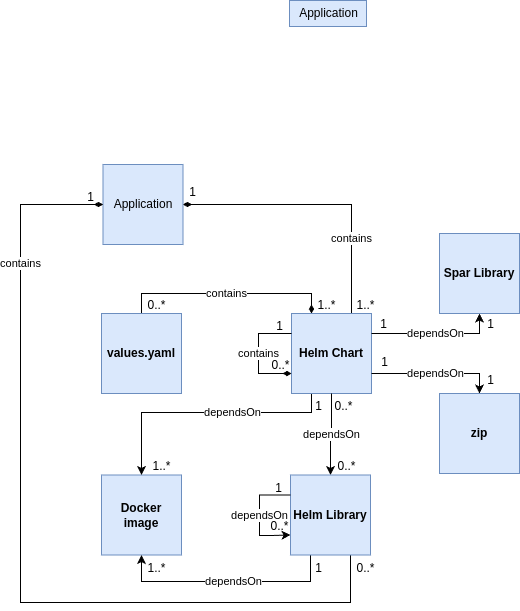

The diagram above was exported from draw.io. Its source (the exported page's mxGraphModel, read from the mxfile embedded in the PNG):
<mxGraphModel dx="401" dy="565" grid="0" gridSize="10" guides="1" tooltips="1" connect="1" arrows="1" fold="1" page="0" pageScale="1" pageWidth="850" pageHeight="1100" math="0" shadow="0">
  <root>
    <mxCell id="0" />
    <mxCell id="1" parent="0" />
    <mxCell id="QhoUO_O3tFTRsprsEj5L-1" value="Application" style="whiteSpace=wrap;html=1;aspect=fixed;fillColor=#dae8fc;strokeColor=#6c8ebf;" parent="1" vertex="1">
      <mxGeometry x="615.5" y="549" width="80" height="80" as="geometry" />
    </mxCell>
    <mxCell id="QhoUO_O3tFTRsprsEj5L-4" value="&lt;b&gt;Docker image&lt;/b&gt;" style="whiteSpace=wrap;html=1;aspect=fixed;fillColor=#dae8fc;strokeColor=#6c8ebf;" parent="1" vertex="1">
      <mxGeometry x="614" y="859.5" width="80" height="80" as="geometry" />
    </mxCell>
    <mxCell id="QhoUO_O3tFTRsprsEj5L-5" value="contains" style="edgeStyle=orthogonalEdgeStyle;rounded=0;orthogonalLoop=1;jettySize=auto;html=1;exitX=0;exitY=0.5;exitDx=0;exitDy=0;entryX=0.25;entryY=0;entryDx=0;entryDy=0;endArrow=diamondThin;startFill=0;endFill=1;" parent="1" source="QhoUO_O3tFTRsprsEj5L-31" target="QhoUO_O3tFTRsprsEj5L-11" edge="1">
      <mxGeometry relative="1" as="geometry">
        <mxPoint x="674" y="698" as="sourcePoint" />
      </mxGeometry>
    </mxCell>
    <mxCell id="QhoUO_O3tFTRsprsEj5L-9" value="dependsOn" style="edgeStyle=orthogonalEdgeStyle;rounded=0;orthogonalLoop=1;jettySize=auto;html=1;exitX=0.25;exitY=1;exitDx=0;exitDy=0;entryX=0.5;entryY=0;entryDx=0;entryDy=0;" parent="1" source="QhoUO_O3tFTRsprsEj5L-11" target="QhoUO_O3tFTRsprsEj5L-4" edge="1">
      <mxGeometry x="-0.2207" relative="1" as="geometry">
        <Array as="points">
          <mxPoint x="824" y="797" />
          <mxPoint x="654" y="797" />
        </Array>
        <mxPoint as="offset" />
      </mxGeometry>
    </mxCell>
    <mxCell id="QhoUO_O3tFTRsprsEj5L-10" value="&lt;span style=&quot;color: rgb(0, 0, 0); font-family: Helvetica; font-size: 11px; font-style: normal; font-variant-ligatures: normal; font-variant-caps: normal; font-weight: 400; letter-spacing: normal; orphans: 2; text-align: center; text-indent: 0px; text-transform: none; widows: 2; word-spacing: 0px; -webkit-text-stroke-width: 0px; white-space: nowrap; background-color: rgb(255, 255, 255); text-decoration-thickness: initial; text-decoration-style: initial; text-decoration-color: initial; display: inline !important; float: none;&quot;&gt;contains&lt;/span&gt;" style="edgeStyle=orthogonalEdgeStyle;rounded=0;orthogonalLoop=1;jettySize=auto;html=1;exitX=0.75;exitY=0;exitDx=0;exitDy=0;entryX=1;entryY=0.5;entryDx=0;entryDy=0;endArrow=diamondThin;endFill=1;" parent="1" source="QhoUO_O3tFTRsprsEj5L-11" target="QhoUO_O3tFTRsprsEj5L-1" edge="1">
      <mxGeometry x="-0.4595" relative="1" as="geometry">
        <mxPoint x="570.6060596812854" y="493.10606522993567" as="targetPoint" />
        <Array as="points">
          <mxPoint x="864" y="589" />
        </Array>
        <mxPoint as="offset" />
      </mxGeometry>
    </mxCell>
    <mxCell id="QhoUO_O3tFTRsprsEj5L-11" value="&lt;b&gt;Helm Chart&lt;/b&gt;" style="whiteSpace=wrap;html=1;aspect=fixed;fillColor=#dae8fc;strokeColor=#6c8ebf;" parent="1" vertex="1">
      <mxGeometry x="804" y="698" width="80" height="80" as="geometry" />
    </mxCell>
    <mxCell id="QhoUO_O3tFTRsprsEj5L-26" value="dependsOn" style="edgeStyle=orthogonalEdgeStyle;rounded=0;orthogonalLoop=1;jettySize=auto;html=1;" parent="1" source="QhoUO_O3tFTRsprsEj5L-11" target="QhoUO_O3tFTRsprsEj5L-29" edge="1">
      <mxGeometry relative="1" as="geometry" />
    </mxCell>
    <mxCell id="QhoUO_O3tFTRsprsEj5L-27" value="contains" style="edgeStyle=orthogonalEdgeStyle;rounded=0;orthogonalLoop=1;jettySize=auto;html=1;exitX=0.75;exitY=1;exitDx=0;exitDy=0;entryX=0;entryY=0.5;entryDx=0;entryDy=0;endArrow=diamondThin;endFill=1;" parent="1" source="QhoUO_O3tFTRsprsEj5L-29" target="QhoUO_O3tFTRsprsEj5L-1" edge="1">
      <mxGeometry x="0.6719" relative="1" as="geometry">
        <mxPoint x="561" y="395" as="targetPoint" />
        <Array as="points">
          <mxPoint x="863" y="987" />
          <mxPoint x="533" y="987" />
          <mxPoint x="533" y="589" />
        </Array>
        <mxPoint as="offset" />
      </mxGeometry>
    </mxCell>
    <mxCell id="QhoUO_O3tFTRsprsEj5L-28" value="dependsOn" style="edgeStyle=orthogonalEdgeStyle;rounded=0;orthogonalLoop=1;jettySize=auto;html=1;exitX=0.25;exitY=1;exitDx=0;exitDy=0;entryX=0.5;entryY=1;entryDx=0;entryDy=0;endArrow=classic;startFill=0;endFill=1;" parent="1" source="QhoUO_O3tFTRsprsEj5L-29" target="QhoUO_O3tFTRsprsEj5L-4" edge="1">
      <mxGeometry x="-0.0586" relative="1" as="geometry">
        <Array as="points">
          <mxPoint x="823" y="966" />
          <mxPoint x="654" y="966" />
        </Array>
        <mxPoint as="offset" />
      </mxGeometry>
    </mxCell>
    <mxCell id="QhoUO_O3tFTRsprsEj5L-29" value="&lt;b&gt;Helm Library&lt;/b&gt;" style="whiteSpace=wrap;html=1;aspect=fixed;fillColor=#dae8fc;strokeColor=#6c8ebf;" parent="1" vertex="1">
      <mxGeometry x="803" y="859.5" width="80" height="80" as="geometry" />
    </mxCell>
    <mxCell id="QhoUO_O3tFTRsprsEj5L-31" value="&lt;b&gt;values.yaml&lt;/b&gt;" style="whiteSpace=wrap;html=1;aspect=fixed;direction=south;fillColor=#dae8fc;strokeColor=#6c8ebf;" parent="1" vertex="1">
      <mxGeometry x="614" y="698" width="80" height="80" as="geometry" />
    </mxCell>
    <mxCell id="QhoUO_O3tFTRsprsEj5L-32" value="contains" style="edgeStyle=orthogonalEdgeStyle;rounded=0;orthogonalLoop=1;jettySize=auto;html=1;exitX=0;exitY=0.25;exitDx=0;exitDy=0;entryX=0;entryY=0.75;entryDx=0;entryDy=0;endArrow=diamondThin;endFill=1;" parent="1" source="QhoUO_O3tFTRsprsEj5L-11" target="QhoUO_O3tFTRsprsEj5L-11" edge="1">
      <mxGeometry relative="1" as="geometry">
        <Array as="points">
          <mxPoint x="771" y="718" />
          <mxPoint x="771" y="758" />
        </Array>
      </mxGeometry>
    </mxCell>
    <mxCell id="QhoUO_O3tFTRsprsEj5L-33" value="0..*" style="text;html=1;align=center;verticalAlign=middle;resizable=0;points=[];autosize=1;strokeColor=none;fillColor=none;" parent="1" vertex="1">
      <mxGeometry x="775" y="737" width="35" height="26" as="geometry" />
    </mxCell>
    <mxCell id="QhoUO_O3tFTRsprsEj5L-37" value="0..*" style="text;html=1;align=center;verticalAlign=middle;resizable=0;points=[];autosize=1;strokeColor=none;fillColor=none;" parent="1" vertex="1">
      <mxGeometry x="651" y="677" width="35" height="26" as="geometry" />
    </mxCell>
    <mxCell id="QhoUO_O3tFTRsprsEj5L-46" value="0..*" style="text;html=1;align=center;verticalAlign=middle;resizable=0;points=[];autosize=1;strokeColor=none;fillColor=none;" parent="1" vertex="1">
      <mxGeometry x="838" y="778" width="35" height="26" as="geometry" />
    </mxCell>
    <mxCell id="QhoUO_O3tFTRsprsEj5L-47" value="0..*" style="text;html=1;align=center;verticalAlign=middle;resizable=0;points=[];autosize=1;strokeColor=none;fillColor=none;" parent="1" vertex="1">
      <mxGeometry x="860" y="939.5" width="35" height="26" as="geometry" />
    </mxCell>
    <mxCell id="QhoUO_O3tFTRsprsEj5L-48" value="1" style="text;html=1;align=center;verticalAlign=middle;resizable=0;points=[];autosize=1;strokeColor=none;fillColor=none;" parent="1" vertex="1">
      <mxGeometry x="779" y="698" width="25" height="26" as="geometry" />
    </mxCell>
    <mxCell id="QhoUO_O3tFTRsprsEj5L-52" value="1..*" style="text;html=1;align=center;verticalAlign=middle;resizable=0;points=[];autosize=1;strokeColor=none;fillColor=none;" parent="1" vertex="1">
      <mxGeometry x="651" y="939.5" width="35" height="26" as="geometry" />
    </mxCell>
    <mxCell id="QhoUO_O3tFTRsprsEj5L-57" value="dependsOn" style="edgeStyle=orthogonalEdgeStyle;rounded=0;orthogonalLoop=1;jettySize=auto;html=1;exitX=0;exitY=0.25;exitDx=0;exitDy=0;entryX=0;entryY=0.75;entryDx=0;entryDy=0;" parent="1" source="QhoUO_O3tFTRsprsEj5L-29" target="QhoUO_O3tFTRsprsEj5L-29" edge="1">
      <mxGeometry relative="1" as="geometry">
        <Array as="points">
          <mxPoint x="772" y="880" />
          <mxPoint x="772" y="920" />
          <mxPoint x="784" y="920" />
        </Array>
      </mxGeometry>
    </mxCell>
    <mxCell id="QhoUO_O3tFTRsprsEj5L-58" value="1" style="text;html=1;align=center;verticalAlign=middle;resizable=0;points=[];autosize=1;strokeColor=none;fillColor=none;" parent="1" vertex="1">
      <mxGeometry x="778" y="859.5" width="25" height="26" as="geometry" />
    </mxCell>
    <mxCell id="QhoUO_O3tFTRsprsEj5L-59" value="0..*" style="text;html=1;align=center;verticalAlign=middle;resizable=0;points=[];autosize=1;strokeColor=none;fillColor=none;" parent="1" vertex="1">
      <mxGeometry x="774" y="898" width="35" height="26" as="geometry" />
    </mxCell>
    <mxCell id="QhoUO_O3tFTRsprsEj5L-60" value="1" style="text;html=1;align=center;verticalAlign=middle;resizable=0;points=[];autosize=1;strokeColor=none;fillColor=none;" parent="1" vertex="1">
      <mxGeometry x="818" y="939.5" width="25" height="26" as="geometry" />
    </mxCell>
    <mxCell id="QhoUO_O3tFTRsprsEj5L-61" value="0..*" style="text;html=1;align=center;verticalAlign=middle;resizable=0;points=[];autosize=1;strokeColor=none;fillColor=none;" parent="1" vertex="1">
      <mxGeometry x="841" y="838" width="35" height="26" as="geometry" />
    </mxCell>
    <mxCell id="QhoUO_O3tFTRsprsEj5L-62" value="1" style="text;html=1;align=center;verticalAlign=middle;resizable=0;points=[];autosize=1;strokeColor=none;fillColor=none;" parent="1" vertex="1">
      <mxGeometry x="818" y="778" width="25" height="26" as="geometry" />
    </mxCell>
    <mxCell id="QhoUO_O3tFTRsprsEj5L-63" value="1..*" style="text;html=1;align=center;verticalAlign=middle;resizable=0;points=[];autosize=1;strokeColor=none;fillColor=none;" parent="1" vertex="1">
      <mxGeometry x="656" y="838" width="35" height="26" as="geometry" />
    </mxCell>
    <mxCell id="QhoUO_O3tFTRsprsEj5L-64" value="1" style="text;html=1;align=center;verticalAlign=middle;resizable=0;points=[];autosize=1;strokeColor=none;fillColor=none;" parent="1" vertex="1">
      <mxGeometry x="692.5" y="564" width="25" height="26" as="geometry" />
    </mxCell>
    <mxCell id="QhoUO_O3tFTRsprsEj5L-65" value="1" style="text;html=1;align=center;verticalAlign=middle;resizable=0;points=[];autosize=1;strokeColor=none;fillColor=none;" parent="1" vertex="1">
      <mxGeometry x="590.5" y="569" width="25" height="26" as="geometry" />
    </mxCell>
    <mxCell id="QhoUO_O3tFTRsprsEj5L-67" value="1..*" style="text;html=1;align=center;verticalAlign=middle;resizable=0;points=[];autosize=1;" parent="1" vertex="1">
      <mxGeometry x="860" y="677" width="35" height="26" as="geometry" />
    </mxCell>
    <mxCell id="hgB8UOtdXDuOh2-HIWlC-2" value="1..*" style="text;html=1;align=center;verticalAlign=middle;resizable=0;points=[];autosize=1;" parent="1" vertex="1">
      <mxGeometry x="821" y="677" width="35" height="26" as="geometry" />
    </mxCell>
    <mxCell id="whsfZG9nl9jPeZ9dthk4-3" value="&lt;span style=&quot;color: rgb(0, 0, 0); font-family: Helvetica; font-size: 11px; font-style: normal; font-variant-ligatures: normal; font-variant-caps: normal; font-weight: 400; letter-spacing: normal; orphans: 2; text-align: center; text-indent: 0px; text-transform: none; widows: 2; word-spacing: 0px; -webkit-text-stroke-width: 0px; white-space: nowrap; background-color: rgb(255, 255, 255); text-decoration-thickness: initial; text-decoration-style: initial; text-decoration-color: initial; display: inline !important; float: none;&quot;&gt;dependsOn&lt;/span&gt;" style="edgeStyle=orthogonalEdgeStyle;rounded=0;orthogonalLoop=1;jettySize=auto;html=1;endArrow=classic;endFill=1;exitX=1;exitY=0.25;exitDx=0;exitDy=0;entryX=0.5;entryY=1;entryDx=0;entryDy=0;" parent="1" source="QhoUO_O3tFTRsprsEj5L-11" target="whsfZG9nl9jPeZ9dthk4-1" edge="1">
      <mxGeometry relative="1" as="geometry" />
    </mxCell>
    <mxCell id="whsfZG9nl9jPeZ9dthk4-1" value="&lt;b&gt;Spar Library&lt;/b&gt;" style="whiteSpace=wrap;html=1;aspect=fixed;fillColor=#dae8fc;strokeColor=#6c8ebf;" parent="1" vertex="1">
      <mxGeometry x="952" y="618" width="80" height="80" as="geometry" />
    </mxCell>
    <mxCell id="whsfZG9nl9jPeZ9dthk4-4" value="&lt;span style=&quot;color: rgb(0, 0, 0); font-family: Helvetica; font-size: 11px; font-style: normal; font-variant-ligatures: normal; font-variant-caps: normal; font-weight: 400; letter-spacing: normal; orphans: 2; text-align: center; text-indent: 0px; text-transform: none; widows: 2; word-spacing: 0px; -webkit-text-stroke-width: 0px; white-space: nowrap; background-color: rgb(255, 255, 255); text-decoration-thickness: initial; text-decoration-style: initial; text-decoration-color: initial; display: inline !important; float: none;&quot;&gt;dependsOn&lt;/span&gt;" style="edgeStyle=orthogonalEdgeStyle;rounded=0;orthogonalLoop=1;jettySize=auto;html=1;exitX=1;exitY=0.75;exitDx=0;exitDy=0;entryX=0.5;entryY=0;entryDx=0;entryDy=0;endArrow=classic;endFill=1;" parent="1" source="QhoUO_O3tFTRsprsEj5L-11" target="whsfZG9nl9jPeZ9dthk4-2" edge="1">
      <mxGeometry relative="1" as="geometry" />
    </mxCell>
    <mxCell id="whsfZG9nl9jPeZ9dthk4-2" value="&lt;b&gt;zip&lt;/b&gt;" style="whiteSpace=wrap;html=1;aspect=fixed;fillColor=#dae8fc;strokeColor=#6c8ebf;" parent="1" vertex="1">
      <mxGeometry x="952" y="778" width="80" height="80" as="geometry" />
    </mxCell>
    <mxCell id="whsfZG9nl9jPeZ9dthk4-5" value="1" style="text;html=1;align=center;verticalAlign=middle;resizable=0;points=[];autosize=1;strokeColor=none;fillColor=none;" parent="1" vertex="1">
      <mxGeometry x="883" y="696" width="25" height="26" as="geometry" />
    </mxCell>
    <mxCell id="whsfZG9nl9jPeZ9dthk4-6" value="1" style="text;html=1;align=center;verticalAlign=middle;resizable=0;points=[];autosize=1;strokeColor=none;fillColor=none;" parent="1" vertex="1">
      <mxGeometry x="884" y="734" width="25" height="26" as="geometry" />
    </mxCell>
    <mxCell id="whsfZG9nl9jPeZ9dthk4-7" value="1" style="text;html=1;align=center;verticalAlign=middle;resizable=0;points=[];autosize=1;strokeColor=none;fillColor=none;" parent="1" vertex="1">
      <mxGeometry x="990" y="696" width="25" height="26" as="geometry" />
    </mxCell>
    <mxCell id="whsfZG9nl9jPeZ9dthk4-8" value="1" style="text;html=1;align=center;verticalAlign=middle;resizable=0;points=[];autosize=1;strokeColor=none;fillColor=none;" parent="1" vertex="1">
      <mxGeometry x="990" y="752" width="25" height="26" as="geometry" />
    </mxCell>
    <mxCell id="Fz59vxFD5oXI1Hw5uBvD-2" value="Application" style="text;html=1;align=center;verticalAlign=middle;resizable=0;points=[];autosize=1;strokeColor=#6c8ebf;fillColor=#dae8fc;" parent="1" vertex="1">
      <mxGeometry x="802" y="385" width="77" height="26" as="geometry" />
    </mxCell>
  </root>
</mxGraphModel>